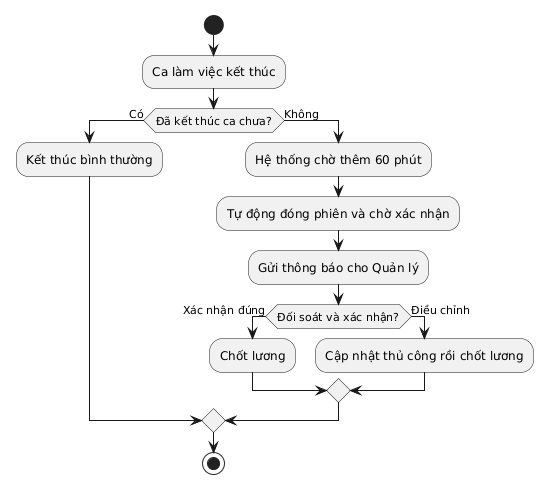

The diagram above was rendered by PlantUML. Its source (embedded in the PNG):
@startuml
start
:Ca làm việc kết thúc;
if (Đã kết thúc ca chưa?) then (Có)
  :Kết thúc bình thường;
else (Không)
  :Hệ thống chờ thêm 60 phút;
  :Tự động đóng phiên và chờ xác nhận;
  :Gửi thông báo cho Quản lý;
  if (Đối soát và xác nhận?) then (Xác nhận đúng)
    :Chốt lương;
  else (Điều chỉnh)
    :Cập nhật thủ công rồi chốt lương;
  endif
endif
stop
@enduml